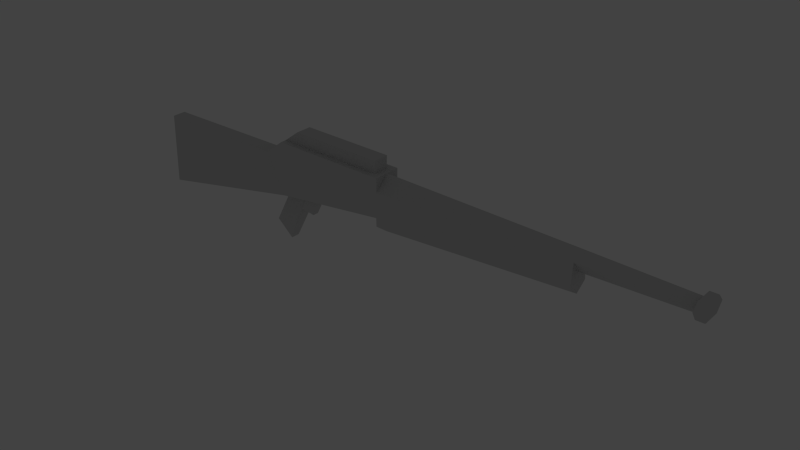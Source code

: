 # Source: npc_cyborgassassin_weapon.blend  (saved by Blender 2.76.0; exported with 4.5.12 LTS)
import bpy
from mathutils import Matrix  # noqa: F401  (used for matrix-valued properties, if any)

bpy.ops.wm.read_factory_settings(use_empty=True)
scene = bpy.context.scene
scene.name = 'Scene'

# ---- collections
col_collection_1 = bpy.data.collections.new('Collection 1'); scene.collection.children.link(col_collection_1)

# ---- world
world_world = bpy.data.worlds.new('World'); scene.world = world_world
world_world.color = (0.2589, 0.2589, 0.2589)
world_world.use_sun_shadow = False
world_world.sun_shadow_jitter_overblur = 0.0
world_world.cycles.sampling_method = 'MANUAL'
world_world.cycles.sample_map_resolution = 256

# ---- meshes
me_cube = bpy.data.meshes.new('Cube')
me_cube.from_pydata([(-1.817, -1.341, -0.5811), (-1.818, 0.6569, -0.5661), (-0.1625, 1.678, 0.5016), (-0.1595, -2.416, 0.471), (-1.817, -1.743, 1.417), (-1.818, 0.2558, 1.432), (-0.4397, 0.6397, 1.462), (-0.438, -1.845, 1.443), (-0.1824, 1.374, 2.003), (-0.1795, -2.721, 1.972), (0.9984, 1.758, 0.9305), (1.001, -2.337, 0.8998), (0.9964, 1.542, 2.002), (0.9993, -2.552, 1.972), (0.9999, -0.2895, 0.9151), (0.9979, -0.505, 1.987), (1.0, -2.474, 1.584), (0.9974, 1.62, 1.615), (3.006, 1.73, 1.039), (3.008, -1.565, 1.02), (3.004, -0.02714, 1.346), (3.002, -0.1019, 1.943), (3.003, -1.35, 1.688), (3.002, 1.245, 1.707), (1.002, 1.805, 0.6971), (1.005, -2.289, 0.6665), (1.004, -0.1843, 0.3936), (3.007, 0.1167, 0.7975), (4.051, 0.03989, 1.444), (4.05, -0.04994, 1.891), (4.051, -0.9864, 1.699), (4.05, 0.9607, 1.714), (4.05, 1.369, 1.454), (4.134, 0.05148, 1.446), (4.133, -0.03836, 1.892), (4.134, -0.9697, 1.675), (4.133, 0.9773, 1.69), (4.049, 1.28, 1.901), (4.049, 2.29, 1.724), (4.133, 1.381, 1.456), (4.132, 1.291, 1.902), (4.132, 2.307, 1.7), (4.052, -1.29, 1.436), (4.051, -1.38, 1.883), (4.052, -2.316, 1.691), (4.135, -1.278, 1.438), (4.134, -1.368, 1.884), (4.135, -2.299, 1.667), (0.9275, -2.562, 1.972), (0.9246, 1.532, 2.003), (-0.1818, 0.4796, 1.996), (-0.1801, -1.827, 1.979), (0.9269, -1.668, 1.979), (0.9252, 0.6378, 1.996), (-0.02372, 0.4334, 2.339), (-0.02208, -1.873, 2.322), (0.9269, -1.737, 2.321), (0.9253, 0.569, 2.339), (0.07263, -2.4, 0.5568), (0.06971, 1.694, 0.5874), (-0.1603, -1.406, 0.4786), (-0.1617, 0.6675, 0.4941), (0.07043, 0.6834, 0.5798), (0.07191, -1.39, 0.5643), (-0.3548, -0.8493, -0.4858), (-0.3557, 0.4439, -0.4762), (-0.1772, 0.5525, -0.8902), (-0.1763, -0.7407, -0.8998), (0.0005713, 0.7529, 0.1843), (0.002049, -1.321, 0.1688), (0.1782, 0.1327, 0.4341), (0.1789, -0.7518, 0.4275), (0.1084, 0.2021, 0.0386), (0.109, -0.6824, 0.03198)], [], [(4, 5, 1, 0), (5, 6, 2, 1), (6, 7, 9, 51, 50, 8), (7, 4, 0, 3), (0, 1, 2, 61, 60, 3), (7, 6, 5, 4), (7, 3, 9), (2, 6, 8), (16, 11, 19, 22), (49, 53, 52, 48, 13, 15, 12), (15, 16, 22, 21), (12, 15, 17), (15, 13, 16), (17, 15, 21, 23), (10, 17, 23, 18), (21, 22, 30, 29), (11, 14, 26, 25), (20, 19, 27), (20, 23, 31, 28), (23, 21, 29, 31), (18, 23, 20), (22, 20, 28, 30), (22, 19, 20), (19, 11, 25), (25, 26, 27, 19), (14, 10, 24, 26), (33, 34, 35), (34, 33, 36), (33, 35, 47, 45), (29, 30, 44, 43), (34, 36, 41, 40), (36, 33, 39, 41), (32, 38, 41, 39), (38, 37, 40, 41), (28, 31, 38, 32), (33, 28, 32, 39), (31, 29, 37, 38), (29, 34, 40, 37), (44, 42, 45, 47), (43, 44, 47, 46), (28, 33, 45, 42), (35, 34, 46, 47), (30, 28, 42, 44), (34, 29, 43, 46), (51, 9, 48, 52), (8, 50, 53, 49), (52, 53, 57, 56), (54, 55, 56, 57), (53, 50, 54, 57), (50, 51, 55, 54), (51, 52, 56, 55), (10, 18, 24), (26, 24, 18, 27), (18, 20, 27), (61, 2, 59, 62), (58, 63, 62, 59, 10, 11), (11, 10, 14), (9, 3, 58, 11, 16, 13, 48), (2, 8, 49, 12, 17, 10, 59), (3, 60, 63, 58), (60, 61, 65, 64), (64, 65, 66, 67), (61, 62, 68, 66, 65), (68, 69, 67, 66), (63, 60, 64, 67, 69), (69, 68, 72, 73), (70, 71, 73, 72), (62, 63, 71, 70), (68, 62, 70, 72), (63, 69, 73, 71)])
_uv = me_cube.uv_layers.new(name='UVMap')
_uv.uv.foreach_set('vector', [0.1794, 0.4887, 0.1798, 0.4889, 0.2337, 0.4852, 0.2332, 0.485, 0.1904, 0.4817, 0.1908, 0.6273, 0.2147, 0.6556, 0.2392, 0.4794, 0.03777, 0.189, 0.01593, 0.1889, 0.009764, 0.2215, 0.01762, 0.2215, 0.03789, 0.2216, 0.04575, 0.2216, 0.1903, 0.627, 0.19, 0.4815, 0.2388, 0.4792, 0.2139, 0.6552, 0.08118, 0.01873, 0.09854, 0.01878, 0.1085, 0.2236, 0.09971, 0.2236, 0.08169, 0.2235, 0.07291, 0.2235, 0.1921, 0.6279, 0.2139, 0.628, 0.213, 0.4823, 0.1954, 0.4823, 0.1834, 0.6324, 0.2102, 0.6595, 0.1737, 0.6602, 0.2112, 0.6598, 0.184, 0.6326, 0.1746, 0.6605, 0.1997, 0.8006, 0.2303, 0.8008, 0.2297, 0.9992, 0.1997, 0.9987, 0.04509, 0.3594, 0.03723, 0.3593, 0.01696, 0.3592, 0.009105, 0.3592, 0.009062, 0.3682, 0.02705, 0.3682, 0.04505, 0.3683, 0.03877, 0.5713, 0.01605, 0.5701, 0.01669, 0.7683, 0.03109, 0.769, 0.1602, 0.8832, 0.1605, 0.9095, 0.185, 0.8829, 0.1605, 0.9095, 0.1609, 0.9357, 0.1857, 0.9354, 0.04621, 0.5712, 0.02588, 0.5723, 0.03246, 0.7689, 0.04621, 0.7683, 0.2318, 0.8011, 0.1997, 0.801, 0.1997, 0.9989, 0.2309, 0.9995, 0.03134, 0.38, 0.01136, 0.3797, 0.01353, 0.5614, 0.02852, 0.5616, 0.2043, 0.5006, 0.2048, 0.5008, 0.2189, 0.5002, 0.2106, 0.5006, 0.2378, 0.3738, 0.2741, 0.3238, 0.2359, 0.2961, 0.1019, 0.6164, 0.1219, 0.6166, 0.1149, 0.7547, 0.09985, 0.7545, 0.04967, 0.3798, 0.03134, 0.38, 0.02852, 0.5616, 0.04228, 0.5615, 0.1975, 0.3234, 0.2078, 0.4032, 0.2378, 0.3738, 0.08424, 0.6166, 0.1019, 0.6164, 0.09985, 0.7545, 0.08656, 0.7547, 0.2681, 0.4026, 0.2741, 0.3238, 0.2378, 0.3738, 0.2297, 0.9992, 0.2303, 0.8008, 0.2403, 0.8012, 0.07447, 0.4306, 0.09279, 0.4304, 0.09425, 0.6277, 0.08165, 0.6279, 0.2048, 0.5008, 0.2053, 0.501, 0.2116, 0.5009, 0.2189, 0.5002, 0.2371, 0.207, 0.237, 0.2809, 0.2558, 0.2463, 0.237, 0.2809, 0.2371, 0.207, 0.2183, 0.2461, 0.2371, 0.207, 0.2558, 0.2463, 0.2814, 0.2467, 0.2627, 0.2074, 0.0243, 0.2911, 0.03059, 0.2908, 0.03012, 0.2907, 0.02383, 0.291, 0.237, 0.2809, 0.2183, 0.2461, 0.1927, 0.246, 0.2114, 0.2808, 0.2183, 0.2461, 0.2371, 0.207, 0.2115, 0.2069, 0.1927, 0.246, 0.1021, 0.7426, 0.1111, 0.7428, 0.111, 0.753, 0.1021, 0.7528, 0.04492, 0.7478, 0.03673, 0.7478, 0.03669, 0.7582, 0.04483, 0.7581, 0.04025, 0.2905, 0.03118, 0.2909, 0.03158, 0.291, 0.04065, 0.2906, 0.0905, 0.7528, 0.09054, 0.7426, 0.1021, 0.7426, 0.1021, 0.7528, 0.03118, 0.2909, 0.0243, 0.2911, 0.02471, 0.2912, 0.03158, 0.291, 0.02505, 0.7478, 0.025, 0.7581, 0.03669, 0.7582, 0.03673, 0.7478, 0.07105, 0.7427, 0.07899, 0.7426, 0.07896, 0.7528, 0.07096, 0.7529, 0.01337, 0.7477, 0.004446, 0.7476, 0.004349, 0.7579, 0.01332, 0.7581, 0.09054, 0.7426, 0.0905, 0.7528, 0.07896, 0.7528, 0.07899, 0.7426, 0.2558, 0.2463, 0.237, 0.2809, 0.2626, 0.2813, 0.2814, 0.2467, 0.03059, 0.2908, 0.04025, 0.2905, 0.03978, 0.2904, 0.03012, 0.2907, 0.025, 0.7581, 0.02505, 0.7478, 0.01337, 0.7477, 0.01332, 0.7581, 0.01762, 0.2215, 0.009764, 0.2215, 0.009105, 0.3592, 0.01696, 0.3592, 0.04575, 0.2216, 0.03789, 0.2216, 0.03723, 0.3593, 0.04509, 0.3594, 0.1859, 0.9829, 0.1861, 0.9482, 0.1604, 0.9481, 0.1602, 0.9828, 0.03848, 0.2416, 0.01821, 0.2415, 0.01764, 0.3596, 0.03791, 0.3597, 0.1788, 0.8346, 0.1786, 0.6677, 0.1607, 0.692, 0.1609, 0.8351, 0.03789, 0.2216, 0.01762, 0.2215, 0.01821, 0.2415, 0.03848, 0.2416, 0.1781, 0.6674, 0.1783, 0.8343, 0.1604, 0.8348, 0.1602, 0.6917, 0.2318, 0.8011, 0.2309, 0.9995, 0.2418, 0.8016, 0.096, 0.4306, 0.1155, 0.431, 0.1109, 0.6283, 0.09746, 0.628, 0.1975, 0.3234, 0.2378, 0.3738, 0.2359, 0.2961, 0.09971, 0.2236, 0.1085, 0.2236, 0.1085, 0.2523, 0.09976, 0.2522, 0.07297, 0.2522, 0.08175, 0.2522, 0.09976, 0.2522, 0.1085, 0.2523, 0.1088, 0.3668, 0.07319, 0.3667, 0.2148, 0.8004, 0.2158, 0.8007, 0.2153, 0.8005, 0.1855, 0.6527, 0.2421, 0.6537, 0.2385, 0.6821, 0.2241, 0.796, 0.1937, 0.7964, 0.1843, 0.7968, 0.1843, 0.788, 0.2419, 0.6541, 0.1868, 0.6531, 0.1857, 0.7885, 0.1856, 0.7972, 0.195, 0.7968, 0.2239, 0.7964, 0.2383, 0.6826, 0.07291, 0.2235, 0.08169, 0.2235, 0.08175, 0.2522, 0.07297, 0.2522, 0.08169, 0.2235, 0.09971, 0.2236, 0.09451, 0.1987, 0.08328, 0.1987, 0.08328, 0.1987, 0.09451, 0.1987, 0.09362, 0.2203, 0.08238, 0.2202, 0.2237, 0.5207, 0.204, 0.5062, 0.2051, 0.5193, 0.207, 0.5541, 0.2284, 0.5539, 0.09902, 0.2432, 0.08101, 0.2432, 0.08238, 0.2202, 0.09362, 0.2203, 0.2044, 0.5059, 0.2241, 0.5204, 0.2287, 0.5537, 0.2073, 0.5539, 0.2055, 0.519, 0.08101, 0.2432, 0.09902, 0.2432, 0.09353, 0.2563, 0.08584, 0.2563, 0.2135, 0.695, 0.2133, 0.6949, 0.2237, 0.6869, 0.2239, 0.687, 0.1812, 0.4979, 0.213, 0.4993, 0.2045, 0.4819, 0.191, 0.4813, 0.2051, 0.5193, 0.204, 0.5062, 0.1927, 0.5037, 0.1938, 0.5168, 0.2044, 0.5059, 0.2055, 0.519, 0.1939, 0.5167, 0.1929, 0.5036])
me_cube.use_remesh_preserve_volume = False
me_cube.use_remesh_preserve_attributes = False
me_cube.use_mirror_vertex_groups = False
me_cube.update()
arm_armature = bpy.data.armatures.new('Armature')  # bones are not reproduced

# ---- objects
ob_assassinarmature = bpy.data.objects.new('AssassinArmature', arm_armature)
ob_assassinweapon = bpy.data.objects.new('AssassinWeapon', me_cube)

# ---- transforms, parenting, visibility, modifiers, constraints
ob_assassinarmature.location = (0.06982, -0.08231, 1.028)
ob_assassinarmature.scale = (0.1987, 0.1987, 0.1987)
ob_assassinarmature.hide_viewport = True
ob_assassinarmature.show_in_front = True
ob_assassinarmature.lineart.crease_threshold = 0.0
ob_assassinweapon.location = (0.0, 0.0, 0.0)
ob_assassinweapon.rotation_euler = (0.04366, 0.0225, 0.01268)
ob_assassinweapon.scale = (0.2212, -0.01563, 0.08095)
ob_assassinweapon.lineart.crease_threshold = 0.0

# ---- collection membership
col_collection_1.objects.link(ob_assassinarmature)
col_collection_1.objects.link(ob_assassinweapon)

# ---- scene / render settings (as saved in the file)
scene.frame_start = 1; scene.frame_end = 2; scene.frame_set(1)
scene.render.engine = 'BLENDER_EEVEE_NEXT'
scene.render.image_settings.color_mode = 'RGB'
scene.render.image_settings.compression = 90
scene.render.resolution_percentage = 50
scene.render.dither_intensity = 0.0
scene.render.bake_margin = 2
scene.render.bake_bias = 0.0
scene.cycles.use_denoising = False
scene.cycles.samples = 10
scene.cycles.sampling_pattern = 'TABULATED_SOBOL'
scene.cycles.light_sampling_threshold = 0.0
scene.cycles.use_adaptive_sampling = False
scene.cycles.use_light_tree = False
scene.cycles.blur_glossy = 0.0
scene.cycles.volume_bounces = 1
scene.cycles.pixel_filter_type = 'GAUSSIAN'
scene.cycles.sample_clamp_indirect = 0.0
scene.view_settings.view_transform = 'Raw'
bpy.context.view_layer.update()

# ---- added for rendering (the .blend has no active camera): camera
cam_auto = bpy.data.cameras.new('AutoCamera')
cam_auto.lens = 50.0
cam_auto.sensor_width = 36.0
cam_auto.clip_end = 1000.0
ob_auto_camera = bpy.data.objects.new('AutoCamera', cam_auto)
scene.collection.objects.link(ob_auto_camera)
ob_auto_camera.location = (1.51566, -1.50593, 1.05915)
ob_auto_camera.rotation_euler = (1.09748, -7.21219e-08, 0.694738)
scene.camera = ob_auto_camera
bpy.context.view_layer.update()
